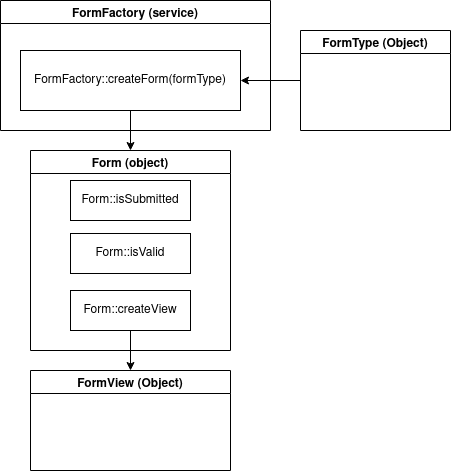

The diagram above was exported from draw.io. Its source (the exported page's mxGraphModel, read from the mxfile embedded in the PNG):
<mxGraphModel dx="1662" dy="819" grid="1" gridSize="10" guides="1" tooltips="1" connect="1" arrows="1" fold="1" page="1" pageScale="1" pageWidth="827" pageHeight="1169" math="0" shadow="0">
  <root>
    <mxCell id="0" />
    <mxCell id="1" parent="0" />
    <mxCell id="2" style="edgeStyle=orthogonalEdgeStyle;rounded=0;orthogonalLoop=1;jettySize=auto;html=1;exitX=0.5;exitY=1;exitDx=0;exitDy=0;entryX=0.5;entryY=0;entryDx=0;entryDy=0;" edge="1" source="4" target="5" parent="1">
      <mxGeometry relative="1" as="geometry">
        <mxPoint x="200" y="320" as="targetPoint" />
      </mxGeometry>
    </mxCell>
    <mxCell id="3" value="FormFactory (service)" style="swimlane;" vertex="1" parent="1">
      <mxGeometry x="100" y="90" width="270" height="130" as="geometry" />
    </mxCell>
    <mxCell id="4" value="FormFactory::createForm(formType)" style="rounded=0;whiteSpace=wrap;html=1;" vertex="1" parent="3">
      <mxGeometry x="20" y="50" width="220" height="60" as="geometry" />
    </mxCell>
    <mxCell id="5" value="Form (object)" style="swimlane;" vertex="1" parent="1">
      <mxGeometry x="130" y="240" width="200" height="200" as="geometry" />
    </mxCell>
    <mxCell id="6" value="Form::isValid" style="rounded=0;whiteSpace=wrap;html=1;" vertex="1" parent="5">
      <mxGeometry x="40" y="83" width="120" height="40" as="geometry" />
    </mxCell>
    <mxCell id="7" value="Form::isSubmitted" style="rounded=0;whiteSpace=wrap;html=1;" vertex="1" parent="5">
      <mxGeometry x="40" y="30" width="120" height="40" as="geometry" />
    </mxCell>
    <mxCell id="8" value="Form::createView" style="rounded=0;whiteSpace=wrap;html=1;" vertex="1" parent="5">
      <mxGeometry x="40" y="140" width="120" height="40" as="geometry" />
    </mxCell>
    <mxCell id="9" style="edgeStyle=orthogonalEdgeStyle;rounded=0;orthogonalLoop=1;jettySize=auto;html=1;exitX=0.5;exitY=1;exitDx=0;exitDy=0;entryX=0.5;entryY=0;entryDx=0;entryDy=0;" edge="1" source="8" target="10" parent="1">
      <mxGeometry relative="1" as="geometry">
        <mxPoint x="200" y="480" as="targetPoint" />
      </mxGeometry>
    </mxCell>
    <mxCell id="10" value="FormView (Object)" style="swimlane;" vertex="1" parent="1">
      <mxGeometry x="130" y="460" width="200" height="100" as="geometry" />
    </mxCell>
    <mxCell id="11" style="edgeStyle=orthogonalEdgeStyle;rounded=0;orthogonalLoop=1;jettySize=auto;html=1;exitX=0;exitY=0.5;exitDx=0;exitDy=0;entryX=1;entryY=0.5;entryDx=0;entryDy=0;" edge="1" source="12" target="4" parent="1">
      <mxGeometry relative="1" as="geometry" />
    </mxCell>
    <mxCell id="12" value="FormType (Object)" style="swimlane;" vertex="1" parent="1">
      <mxGeometry x="400" y="120" width="150" height="100" as="geometry" />
    </mxCell>
  </root>
</mxGraphModel>